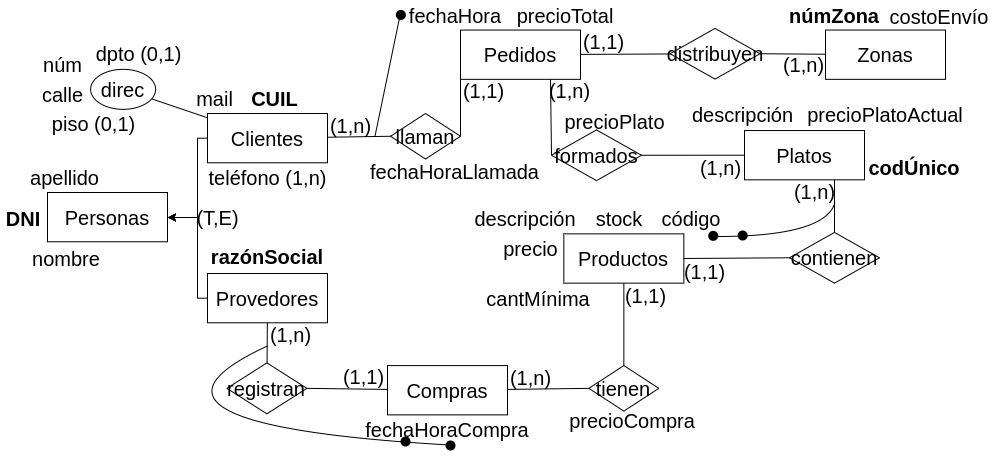

The diagram above was exported from draw.io. Its source (the exported page's mxGraphModel, read from the mxfile embedded in the PNG):
<mxGraphModel dx="1257" dy="799" grid="1" gridSize="9" guides="1" tooltips="1" connect="1" arrows="1" fold="1" page="1" pageScale="1" pageWidth="1169" pageHeight="827" math="0" shadow="0">
  <root>
    <mxCell id="0" />
    <mxCell id="1" parent="0" />
    <mxCell id="6J0LYDviV9yyTgjuz20k-1" value="&lt;font style=&quot;font-size: 20px;&quot;&gt;Personas&lt;/font&gt;" style="whiteSpace=wrap;html=1;align=center;fontSize=20;" vertex="1" parent="1">
      <mxGeometry x="49.999999999999886" y="388" width="120" height="49.29" as="geometry" />
    </mxCell>
    <mxCell id="6J0LYDviV9yyTgjuz20k-4" style="edgeStyle=orthogonalEdgeStyle;rounded=0;orthogonalLoop=1;jettySize=auto;html=1;" edge="1" parent="1" source="6J0LYDviV9yyTgjuz20k-2" target="6J0LYDviV9yyTgjuz20k-1">
      <mxGeometry relative="1" as="geometry">
        <Array as="points">
          <mxPoint x="200" y="334" />
          <mxPoint x="200" y="413" />
        </Array>
      </mxGeometry>
    </mxCell>
    <mxCell id="6J0LYDviV9yyTgjuz20k-2" value="Clientes" style="whiteSpace=wrap;html=1;align=center;fontSize=20;" vertex="1" parent="1">
      <mxGeometry x="209.9999999999999" y="309" width="120" height="49.29" as="geometry" />
    </mxCell>
    <mxCell id="6J0LYDviV9yyTgjuz20k-5" style="edgeStyle=orthogonalEdgeStyle;rounded=0;orthogonalLoop=1;jettySize=auto;html=1;" edge="1" parent="1" source="6J0LYDviV9yyTgjuz20k-3" target="6J0LYDviV9yyTgjuz20k-1">
      <mxGeometry relative="1" as="geometry">
        <Array as="points">
          <mxPoint x="200" y="494" />
          <mxPoint x="200" y="413" />
        </Array>
      </mxGeometry>
    </mxCell>
    <mxCell id="6J0LYDviV9yyTgjuz20k-3" value="&lt;font style=&quot;font-size: 20px;&quot;&gt;Provedores&lt;/font&gt;" style="whiteSpace=wrap;html=1;align=center;fontSize=20;" vertex="1" parent="1">
      <mxGeometry x="209.9999999999999" y="469" width="120" height="49.29" as="geometry" />
    </mxCell>
    <mxCell id="6J0LYDviV9yyTgjuz20k-6" value="DNI" style="text;html=1;strokeColor=none;fillColor=none;align=center;verticalAlign=middle;whiteSpace=wrap;rounded=0;fontSize=20;rotation=0;fontStyle=1" vertex="1" parent="1">
      <mxGeometry x="2.1499999999999986" y="398.5" width="47.85" height="30" as="geometry" />
    </mxCell>
    <mxCell id="6J0LYDviV9yyTgjuz20k-7" value="nombre" style="text;html=1;strokeColor=none;fillColor=none;align=center;verticalAlign=middle;whiteSpace=wrap;rounded=0;fontSize=20;rotation=0;fontStyle=0" vertex="1" parent="1">
      <mxGeometry x="30" y="439" width="77.85" height="30" as="geometry" />
    </mxCell>
    <mxCell id="6J0LYDviV9yyTgjuz20k-8" value="apellido" style="text;html=1;strokeColor=none;fillColor=none;align=center;verticalAlign=middle;whiteSpace=wrap;rounded=0;fontSize=20;rotation=0;fontStyle=0" vertex="1" parent="1">
      <mxGeometry x="30" y="358.29" width="74.7" height="30" as="geometry" />
    </mxCell>
    <mxCell id="6J0LYDviV9yyTgjuz20k-9" value="teléfono (1,n)" style="text;html=1;strokeColor=none;fillColor=none;align=center;verticalAlign=middle;whiteSpace=wrap;rounded=0;fontSize=20;rotation=0;fontStyle=0" vertex="1" parent="1">
      <mxGeometry x="207.65" y="358.29" width="124.7" height="30" as="geometry" />
    </mxCell>
    <mxCell id="6J0LYDviV9yyTgjuz20k-11" value="&lt;font style=&quot;font-size: 20px;&quot;&gt;direc&lt;/font&gt;" style="ellipse;whiteSpace=wrap;html=1;strokeWidth=1;" vertex="1" parent="1">
      <mxGeometry x="93.13000000000005" y="264.84000000000003" width="65" height="40" as="geometry" />
    </mxCell>
    <mxCell id="6J0LYDviV9yyTgjuz20k-12" value="dpto (0,1)" style="text;html=1;strokeColor=none;fillColor=none;align=center;verticalAlign=middle;whiteSpace=wrap;rounded=0;fontSize=20;rotation=0;" vertex="1" parent="1">
      <mxGeometry x="93.13" y="234.24" width="96.87" height="30" as="geometry" />
    </mxCell>
    <mxCell id="6J0LYDviV9yyTgjuz20k-13" value="piso (0,1)" style="text;html=1;strokeColor=none;fillColor=none;align=center;verticalAlign=middle;whiteSpace=wrap;rounded=0;fontSize=20;rotation=0;" vertex="1" parent="1">
      <mxGeometry x="47.56" y="304.49" width="96.87" height="30" as="geometry" />
    </mxCell>
    <mxCell id="6J0LYDviV9yyTgjuz20k-14" value="calle" style="text;html=1;strokeColor=none;fillColor=none;align=center;verticalAlign=middle;whiteSpace=wrap;rounded=0;fontSize=20;rotation=0;" vertex="1" parent="1">
      <mxGeometry x="38.129999999999995" y="274.84000000000003" width="55" height="30" as="geometry" />
    </mxCell>
    <mxCell id="6J0LYDviV9yyTgjuz20k-15" value="núm" style="text;html=1;strokeColor=none;fillColor=none;align=center;verticalAlign=middle;whiteSpace=wrap;rounded=0;fontSize=20;rotation=0;" vertex="1" parent="1">
      <mxGeometry x="38.129999999999995" y="244.83999999999997" width="55" height="30" as="geometry" />
    </mxCell>
    <mxCell id="6J0LYDviV9yyTgjuz20k-16" value="mail" style="text;html=1;strokeColor=none;fillColor=none;align=center;verticalAlign=middle;whiteSpace=wrap;rounded=0;fontSize=20;rotation=0;fontStyle=0" vertex="1" parent="1">
      <mxGeometry x="190" y="279" width="54.7" height="30" as="geometry" />
    </mxCell>
    <mxCell id="6J0LYDviV9yyTgjuz20k-17" value="&lt;b&gt;CUIL&lt;/b&gt;" style="text;html=1;strokeColor=none;fillColor=none;align=center;verticalAlign=middle;whiteSpace=wrap;rounded=0;fontSize=20;rotation=0;fontStyle=0" vertex="1" parent="1">
      <mxGeometry x="244.7" y="279" width="64.7" height="30" as="geometry" />
    </mxCell>
    <mxCell id="6J0LYDviV9yyTgjuz20k-18" value="" style="endArrow=none;html=1;rounded=0;fontSize=20;" edge="1" parent="1" source="6J0LYDviV9yyTgjuz20k-2" target="6J0LYDviV9yyTgjuz20k-11">
      <mxGeometry width="50" height="50" relative="1" as="geometry">
        <mxPoint x="580" y="149" as="sourcePoint" />
        <mxPoint x="367" y="80" as="targetPoint" />
      </mxGeometry>
    </mxCell>
    <mxCell id="6J0LYDviV9yyTgjuz20k-19" value="&lt;font style=&quot;font-size: 20px;&quot;&gt;Platos&lt;/font&gt;" style="whiteSpace=wrap;html=1;align=center;fontSize=20;" vertex="1" parent="1">
      <mxGeometry x="746.9999999999999" y="326.03999999999996" width="120" height="49.29" as="geometry" />
    </mxCell>
    <mxCell id="6J0LYDviV9yyTgjuz20k-20" value="codÚnico" style="text;html=1;strokeColor=none;fillColor=none;align=center;verticalAlign=middle;whiteSpace=wrap;rounded=0;fontSize=20;rotation=0;fontStyle=1" vertex="1" parent="1">
      <mxGeometry x="865.85" y="348.33" width="102.35" height="30" as="geometry" />
    </mxCell>
    <mxCell id="6J0LYDviV9yyTgjuz20k-22" value="descripción" style="text;html=1;strokeColor=none;fillColor=none;align=center;verticalAlign=middle;whiteSpace=wrap;rounded=0;fontSize=20;rotation=0;fontStyle=0" vertex="1" parent="1">
      <mxGeometry x="686.65" y="295.40999999999997" width="117.05" height="30" as="geometry" />
    </mxCell>
    <mxCell id="6J0LYDviV9yyTgjuz20k-23" value="&lt;font style=&quot;font-size: 20px;&quot;&gt;Pedidos&lt;/font&gt;" style="whiteSpace=wrap;html=1;align=center;fontSize=20;" vertex="1" parent="1">
      <mxGeometry x="462.9999999999999" y="225.55000000000004" width="120" height="49.29" as="geometry" />
    </mxCell>
    <mxCell id="6J0LYDviV9yyTgjuz20k-24" value="llaman" style="shape=rhombus;perimeter=rhombusPerimeter;whiteSpace=wrap;html=1;align=center;fontSize=20;" vertex="1" parent="1">
      <mxGeometry x="393" y="309" width="70" height="45.52" as="geometry" />
    </mxCell>
    <mxCell id="6J0LYDviV9yyTgjuz20k-25" value="" style="endArrow=none;html=1;rounded=0;fontSize=20;exitX=0;exitY=0.5;exitDx=0;exitDy=0;" edge="1" parent="1" source="6J0LYDviV9yyTgjuz20k-24" target="6J0LYDviV9yyTgjuz20k-2">
      <mxGeometry width="50" height="50" relative="1" as="geometry">
        <mxPoint x="220" y="327" as="sourcePoint" />
        <mxPoint x="165" y="312" as="targetPoint" />
      </mxGeometry>
    </mxCell>
    <mxCell id="6J0LYDviV9yyTgjuz20k-26" value="" style="endArrow=none;html=1;rounded=0;fontSize=20;entryX=1;entryY=0.5;entryDx=0;entryDy=0;exitX=0;exitY=1;exitDx=0;exitDy=0;" edge="1" parent="1" source="6J0LYDviV9yyTgjuz20k-23" target="6J0LYDviV9yyTgjuz20k-24">
      <mxGeometry width="50" height="50" relative="1" as="geometry">
        <mxPoint x="460" y="317" as="sourcePoint" />
        <mxPoint x="340" y="335" as="targetPoint" />
      </mxGeometry>
    </mxCell>
    <mxCell id="6J0LYDviV9yyTgjuz20k-27" value="precioTotal" style="text;html=1;strokeColor=none;fillColor=none;align=center;verticalAlign=middle;whiteSpace=wrap;rounded=0;fontSize=20;rotation=0;fontStyle=0" vertex="1" parent="1">
      <mxGeometry x="512.6" y="195.55" width="110" height="30" as="geometry" />
    </mxCell>
    <mxCell id="6J0LYDviV9yyTgjuz20k-28" value="&lt;font style=&quot;font-size: 20px;&quot;&gt;Productos&lt;/font&gt;" style="whiteSpace=wrap;html=1;align=center;fontSize=20;" vertex="1" parent="1">
      <mxGeometry x="566.3499999999999" y="429.35" width="120" height="49.29" as="geometry" />
    </mxCell>
    <mxCell id="6J0LYDviV9yyTgjuz20k-29" value="fechaHora" style="text;html=1;strokeColor=none;fillColor=none;align=center;verticalAlign=middle;whiteSpace=wrap;rounded=0;fontSize=20;rotation=0;fontStyle=0" vertex="1" parent="1">
      <mxGeometry x="402.59999999999997" y="195.55" width="110" height="30" as="geometry" />
    </mxCell>
    <mxCell id="6J0LYDviV9yyTgjuz20k-30" value="código" style="text;html=1;strokeColor=none;fillColor=none;align=center;verticalAlign=middle;whiteSpace=wrap;rounded=0;fontSize=20;rotation=0;fontStyle=0" vertex="1" parent="1">
      <mxGeometry x="657.82" y="399.3500000000001" width="72.35" height="30" as="geometry" />
    </mxCell>
    <mxCell id="6J0LYDviV9yyTgjuz20k-33" value="descripción" style="text;html=1;strokeColor=none;fillColor=none;align=center;verticalAlign=middle;whiteSpace=wrap;rounded=0;fontSize=20;rotation=0;fontStyle=0" vertex="1" parent="1">
      <mxGeometry x="473.00000000000006" y="399.34999999999997" width="110" height="30" as="geometry" />
    </mxCell>
    <mxCell id="6J0LYDviV9yyTgjuz20k-34" value="precio" style="text;html=1;strokeColor=none;fillColor=none;align=center;verticalAlign=middle;whiteSpace=wrap;rounded=0;fontSize=20;rotation=0;fontStyle=0" vertex="1" parent="1">
      <mxGeometry x="501.3" y="429.35" width="64.7" height="30" as="geometry" />
    </mxCell>
    <mxCell id="6J0LYDviV9yyTgjuz20k-35" value="stock" style="text;html=1;strokeColor=none;fillColor=none;align=center;verticalAlign=middle;whiteSpace=wrap;rounded=0;fontSize=20;rotation=0;fontStyle=0" vertex="1" parent="1">
      <mxGeometry x="591.35" y="399.34999999999997" width="62.35" height="30" as="geometry" />
    </mxCell>
    <mxCell id="6J0LYDviV9yyTgjuz20k-36" value="cantMínima" style="text;html=1;strokeColor=none;fillColor=none;align=center;verticalAlign=middle;whiteSpace=wrap;rounded=0;fontSize=20;rotation=0;fontStyle=0" vertex="1" parent="1">
      <mxGeometry x="486.4" y="478.64000000000004" width="110" height="30" as="geometry" />
    </mxCell>
    <mxCell id="6J0LYDviV9yyTgjuz20k-37" value="Compras" style="whiteSpace=wrap;html=1;align=center;fontSize=20;" vertex="1" parent="1">
      <mxGeometry x="389.9999999999999" y="561.08" width="120" height="49.29" as="geometry" />
    </mxCell>
    <mxCell id="6J0LYDviV9yyTgjuz20k-38" value="" style="endArrow=none;html=1;rounded=0;fontSize=20;exitX=0;exitY=0.5;exitDx=0;exitDy=0;" edge="1" parent="1" source="6J0LYDviV9yyTgjuz20k-44" target="6J0LYDviV9yyTgjuz20k-37">
      <mxGeometry width="50" height="50" relative="1" as="geometry">
        <mxPoint x="540" y="218.79000000000002" as="sourcePoint" />
        <mxPoint x="640.0000000000002" y="460.0029038580565" as="targetPoint" />
      </mxGeometry>
    </mxCell>
    <mxCell id="6J0LYDviV9yyTgjuz20k-40" value="" style="endArrow=none;html=1;rounded=0;fontSize=20;exitX=0;exitY=0.5;exitDx=0;exitDy=0;entryX=0.75;entryY=1;entryDx=0;entryDy=0;" edge="1" parent="1" source="6J0LYDviV9yyTgjuz20k-62" target="6J0LYDviV9yyTgjuz20k-23">
      <mxGeometry width="50" height="50" relative="1" as="geometry">
        <mxPoint x="744" y="590" as="sourcePoint" />
        <mxPoint x="639" y="294" as="targetPoint" />
      </mxGeometry>
    </mxCell>
    <mxCell id="6J0LYDviV9yyTgjuz20k-41" value="registran" style="shape=rhombus;perimeter=rhombusPerimeter;whiteSpace=wrap;html=1;align=center;fontSize=20;" vertex="1" parent="1">
      <mxGeometry x="229.4" y="558.38" width="80" height="50.92" as="geometry" />
    </mxCell>
    <mxCell id="6J0LYDviV9yyTgjuz20k-42" value="" style="endArrow=none;html=1;rounded=0;fontSize=20;" edge="1" parent="1" source="6J0LYDviV9yyTgjuz20k-41" target="6J0LYDviV9yyTgjuz20k-3">
      <mxGeometry width="50" height="50" relative="1" as="geometry">
        <mxPoint x="460" y="317" as="sourcePoint" />
        <mxPoint x="340" y="335" as="targetPoint" />
      </mxGeometry>
    </mxCell>
    <mxCell id="6J0LYDviV9yyTgjuz20k-43" value="fechaHoraCompra" style="text;html=1;strokeColor=none;fillColor=none;align=center;verticalAlign=middle;whiteSpace=wrap;rounded=0;fontSize=20;rotation=0;fontStyle=0" vertex="1" parent="1">
      <mxGeometry x="395" y="610.37" width="110" height="30" as="geometry" />
    </mxCell>
    <mxCell id="6J0LYDviV9yyTgjuz20k-44" value="tienen" style="shape=rhombus;perimeter=rhombusPerimeter;whiteSpace=wrap;html=1;align=center;fontSize=20;" vertex="1" parent="1">
      <mxGeometry x="591.35" y="561.08" width="70" height="45.52" as="geometry" />
    </mxCell>
    <mxCell id="6J0LYDviV9yyTgjuz20k-45" value="" style="endArrow=none;html=1;rounded=0;fontSize=20;entryX=0.5;entryY=0;entryDx=0;entryDy=0;" edge="1" parent="1" source="6J0LYDviV9yyTgjuz20k-28" target="6J0LYDviV9yyTgjuz20k-44">
      <mxGeometry width="50" height="50" relative="1" as="geometry">
        <mxPoint x="645" y="656.33" as="sourcePoint" />
        <mxPoint x="595" y="583.17" as="targetPoint" />
      </mxGeometry>
    </mxCell>
    <mxCell id="6J0LYDviV9yyTgjuz20k-46" value="" style="endArrow=none;html=1;rounded=0;fontSize=20;entryX=1;entryY=0.5;entryDx=0;entryDy=0;" edge="1" parent="1" source="6J0LYDviV9yyTgjuz20k-37" target="6J0LYDviV9yyTgjuz20k-41">
      <mxGeometry width="50" height="50" relative="1" as="geometry">
        <mxPoint x="363" y="583" as="sourcePoint" />
        <mxPoint x="306" y="528" as="targetPoint" />
      </mxGeometry>
    </mxCell>
    <mxCell id="6J0LYDviV9yyTgjuz20k-47" value="precioCompra" style="text;html=1;strokeColor=none;fillColor=none;align=center;verticalAlign=middle;whiteSpace=wrap;rounded=0;fontSize=20;rotation=0;fontStyle=0" vertex="1" parent="1">
      <mxGeometry x="566" y="601" width="138" height="30" as="geometry" />
    </mxCell>
    <mxCell id="6J0LYDviV9yyTgjuz20k-48" value="&lt;b&gt;razónSocial&lt;/b&gt;" style="text;html=1;strokeColor=none;fillColor=none;align=center;verticalAlign=middle;whiteSpace=wrap;rounded=0;fontSize=20;rotation=0;fontStyle=0" vertex="1" parent="1">
      <mxGeometry x="211.17000000000002" y="437.28999999999996" width="117.65" height="30" as="geometry" />
    </mxCell>
    <mxCell id="6J0LYDviV9yyTgjuz20k-49" value="(1,n)" style="text;html=1;strokeColor=none;fillColor=none;align=center;verticalAlign=middle;whiteSpace=wrap;rounded=0;fontSize=20;rotation=0;" vertex="1" parent="1">
      <mxGeometry x="269.9999999999999" y="518.29" width="47.4" height="23.17" as="geometry" />
    </mxCell>
    <mxCell id="6J0LYDviV9yyTgjuz20k-50" value="(1,1)" style="text;html=1;strokeColor=none;fillColor=none;align=center;verticalAlign=middle;whiteSpace=wrap;rounded=0;fontSize=20;rotation=0;" vertex="1" parent="1">
      <mxGeometry x="342.5999999999999" y="560" width="47.4" height="23.17" as="geometry" />
    </mxCell>
    <mxCell id="6J0LYDviV9yyTgjuz20k-51" value="" style="curved=1;endArrow=none;html=1;rounded=0;entryX=0;entryY=1;entryDx=0;entryDy=0;endFill=0;exitX=0.5;exitY=1;exitDx=0;exitDy=0;" edge="1" parent="1" source="6J0LYDviV9yyTgjuz20k-43" target="6J0LYDviV9yyTgjuz20k-49">
      <mxGeometry width="50" height="50" relative="1" as="geometry">
        <mxPoint x="410" y="660" as="sourcePoint" />
        <mxPoint x="380" y="515" as="targetPoint" />
        <Array as="points">
          <mxPoint x="100" y="620" />
        </Array>
      </mxGeometry>
    </mxCell>
    <mxCell id="6J0LYDviV9yyTgjuz20k-53" value="" style="shape=waypoint;sketch=0;size=6;pointerEvents=1;points=[];fillColor=none;resizable=0;rotatable=0;perimeter=centerPerimeter;snapToPoint=1;strokeWidth=3;" vertex="1" parent="1">
      <mxGeometry x="443" y="631" width="20" height="20" as="geometry" />
    </mxCell>
    <mxCell id="6J0LYDviV9yyTgjuz20k-54" value="" style="shape=waypoint;sketch=0;size=6;pointerEvents=1;points=[];fillColor=none;resizable=0;rotatable=0;perimeter=centerPerimeter;snapToPoint=1;strokeWidth=3;" vertex="1" parent="1">
      <mxGeometry x="398" y="627" width="20" height="20" as="geometry" />
    </mxCell>
    <mxCell id="6J0LYDviV9yyTgjuz20k-55" value="(1,n)" style="text;html=1;strokeColor=none;fillColor=none;align=center;verticalAlign=middle;whiteSpace=wrap;rounded=0;fontSize=20;rotation=0;" vertex="1" parent="1">
      <mxGeometry x="509.9999999999999" y="561.08" width="47.4" height="23.17" as="geometry" />
    </mxCell>
    <mxCell id="6J0LYDviV9yyTgjuz20k-57" value="(1,n)" style="text;html=1;strokeColor=none;fillColor=none;align=center;verticalAlign=middle;whiteSpace=wrap;rounded=0;fontSize=20;rotation=0;" vertex="1" parent="1">
      <mxGeometry x="329.9999999999999" y="309.00000000000006" width="47.4" height="23.17" as="geometry" />
    </mxCell>
    <mxCell id="6J0LYDviV9yyTgjuz20k-58" value="(1,1)" style="text;html=1;strokeColor=none;fillColor=none;align=center;verticalAlign=middle;whiteSpace=wrap;rounded=0;fontSize=20;rotation=0;" vertex="1" parent="1">
      <mxGeometry x="462.9999999999999" y="274.84000000000003" width="47.4" height="23.17" as="geometry" />
    </mxCell>
    <mxCell id="6J0LYDviV9yyTgjuz20k-59" value="contienen" style="shape=rhombus;perimeter=rhombusPerimeter;whiteSpace=wrap;html=1;align=center;fontSize=20;" vertex="1" parent="1">
      <mxGeometry x="792" y="427.92999999999995" width="90" height="50.71" as="geometry" />
    </mxCell>
    <mxCell id="6J0LYDviV9yyTgjuz20k-62" value="formados" style="shape=rhombus;perimeter=rhombusPerimeter;whiteSpace=wrap;html=1;align=center;fontSize=20;" vertex="1" parent="1">
      <mxGeometry x="553.9999999999999" y="325.40999999999997" width="90" height="50.71" as="geometry" />
    </mxCell>
    <mxCell id="6J0LYDviV9yyTgjuz20k-63" value="" style="endArrow=none;html=1;rounded=0;fontSize=20;exitX=1;exitY=0.5;exitDx=0;exitDy=0;" edge="1" parent="1" source="6J0LYDviV9yyTgjuz20k-62" target="6J0LYDviV9yyTgjuz20k-19">
      <mxGeometry width="50" height="50" relative="1" as="geometry">
        <mxPoint x="724.8" y="259" as="sourcePoint" />
        <mxPoint x="635.8" y="260" as="targetPoint" />
      </mxGeometry>
    </mxCell>
    <mxCell id="6J0LYDviV9yyTgjuz20k-64" value="(1,n)" style="text;html=1;strokeColor=none;fillColor=none;align=center;verticalAlign=middle;whiteSpace=wrap;rounded=0;fontSize=20;rotation=0;" vertex="1" parent="1">
      <mxGeometry x="548.9999999999999" y="274.84000000000003" width="47.4" height="23.17" as="geometry" />
    </mxCell>
    <mxCell id="6J0LYDviV9yyTgjuz20k-65" value="(1,n)" style="text;html=1;strokeColor=none;fillColor=none;align=center;verticalAlign=middle;whiteSpace=wrap;rounded=0;fontSize=20;rotation=0;" vertex="1" parent="1">
      <mxGeometry x="699.5999999999999" y="351.71000000000004" width="47.4" height="23.17" as="geometry" />
    </mxCell>
    <mxCell id="6J0LYDviV9yyTgjuz20k-67" value="" style="shape=waypoint;sketch=0;size=6;pointerEvents=1;points=[];fillColor=none;resizable=0;rotatable=0;perimeter=centerPerimeter;snapToPoint=1;strokeWidth=3;" vertex="1" parent="1">
      <mxGeometry x="393.35" y="200.42000000000004" width="20" height="20" as="geometry" />
    </mxCell>
    <mxCell id="6J0LYDviV9yyTgjuz20k-71" value="(1,1)" style="text;html=1;strokeColor=none;fillColor=none;align=center;verticalAlign=middle;whiteSpace=wrap;rounded=0;fontSize=20;rotation=0;" vertex="1" parent="1">
      <mxGeometry x="683.9999999999999" y="455.46999999999997" width="47.4" height="23.17" as="geometry" />
    </mxCell>
    <mxCell id="6J0LYDviV9yyTgjuz20k-72" value="fechaHoraLlamada" style="text;html=1;strokeColor=none;fillColor=none;align=center;verticalAlign=middle;whiteSpace=wrap;rounded=0;fontSize=20;rotation=0;fontStyle=0" vertex="1" parent="1">
      <mxGeometry x="365.1" y="351.71" width="185" height="30" as="geometry" />
    </mxCell>
    <mxCell id="6J0LYDviV9yyTgjuz20k-74" value="" style="endArrow=none;html=1;rounded=0;fontSize=20;entryX=0;entryY=0.5;entryDx=0;entryDy=0;exitX=1;exitY=1;exitDx=0;exitDy=0;" edge="1" parent="1" source="6J0LYDviV9yyTgjuz20k-57" target="6J0LYDviV9yyTgjuz20k-29">
      <mxGeometry width="50" height="50" relative="1" as="geometry">
        <mxPoint x="564" y="396" as="sourcePoint" />
        <mxPoint x="562" y="284" as="targetPoint" />
      </mxGeometry>
    </mxCell>
    <mxCell id="6J0LYDviV9yyTgjuz20k-76" value="" style="endArrow=none;html=1;rounded=0;fontSize=20;exitX=0.75;exitY=1;exitDx=0;exitDy=0;entryX=0.5;entryY=0;entryDx=0;entryDy=0;" edge="1" parent="1" source="6J0LYDviV9yyTgjuz20k-19" target="6J0LYDviV9yyTgjuz20k-59">
      <mxGeometry width="50" height="50" relative="1" as="geometry">
        <mxPoint x="769" y="284" as="sourcePoint" />
        <mxPoint x="769" y="331" as="targetPoint" />
      </mxGeometry>
    </mxCell>
    <mxCell id="6J0LYDviV9yyTgjuz20k-77" value="" style="endArrow=none;html=1;rounded=0;fontSize=20;exitX=0;exitY=0.5;exitDx=0;exitDy=0;entryX=1;entryY=0.5;entryDx=0;entryDy=0;" edge="1" parent="1" source="6J0LYDviV9yyTgjuz20k-59" target="6J0LYDviV9yyTgjuz20k-28">
      <mxGeometry width="50" height="50" relative="1" as="geometry">
        <mxPoint x="799" y="380" as="sourcePoint" />
        <mxPoint x="801" y="436" as="targetPoint" />
      </mxGeometry>
    </mxCell>
    <mxCell id="6J0LYDviV9yyTgjuz20k-78" value="(1,n)" style="text;html=1;strokeColor=none;fillColor=none;align=center;verticalAlign=middle;whiteSpace=wrap;rounded=0;fontSize=20;rotation=0;" vertex="1" parent="1">
      <mxGeometry x="793.8499999999999" y="375.33" width="47.4" height="23.17" as="geometry" />
    </mxCell>
    <mxCell id="6J0LYDviV9yyTgjuz20k-82" value="distribuyen" style="shape=rhombus;perimeter=rhombusPerimeter;whiteSpace=wrap;html=1;align=center;fontSize=20;" vertex="1" parent="1">
      <mxGeometry x="672.55" y="223.88999999999993" width="90" height="50.71" as="geometry" />
    </mxCell>
    <mxCell id="6J0LYDviV9yyTgjuz20k-83" value="&lt;font style=&quot;font-size: 20px;&quot;&gt;Zonas&lt;/font&gt;" style="whiteSpace=wrap;html=1;align=center;fontSize=20;" vertex="1" parent="1">
      <mxGeometry x="827.9999999999999" y="225.54999999999998" width="120" height="49.29" as="geometry" />
    </mxCell>
    <mxCell id="6J0LYDviV9yyTgjuz20k-84" value="" style="endArrow=none;html=1;rounded=0;fontSize=20;" edge="1" parent="1" source="6J0LYDviV9yyTgjuz20k-23" target="6J0LYDviV9yyTgjuz20k-82">
      <mxGeometry width="50" height="50" relative="1" as="geometry">
        <mxPoint x="622" y="356" as="sourcePoint" />
        <mxPoint x="709" y="356" as="targetPoint" />
      </mxGeometry>
    </mxCell>
    <mxCell id="6J0LYDviV9yyTgjuz20k-85" value="" style="endArrow=none;html=1;rounded=0;fontSize=20;exitX=1;exitY=0.5;exitDx=0;exitDy=0;" edge="1" parent="1" source="6J0LYDviV9yyTgjuz20k-82" target="6J0LYDviV9yyTgjuz20k-83">
      <mxGeometry width="50" height="50" relative="1" as="geometry">
        <mxPoint x="592" y="260" as="sourcePoint" />
        <mxPoint x="676" y="262" as="targetPoint" />
      </mxGeometry>
    </mxCell>
    <mxCell id="6J0LYDviV9yyTgjuz20k-86" value="(1,1)" style="text;html=1;strokeColor=none;fillColor=none;align=center;verticalAlign=middle;whiteSpace=wrap;rounded=0;fontSize=20;rotation=0;" vertex="1" parent="1">
      <mxGeometry x="582.9999999999999" y="225.55000000000004" width="47.4" height="23.17" as="geometry" />
    </mxCell>
    <mxCell id="6J0LYDviV9yyTgjuz20k-87" value="(1,n)" style="text;html=1;strokeColor=none;fillColor=none;align=center;verticalAlign=middle;whiteSpace=wrap;rounded=0;fontSize=20;rotation=0;" vertex="1" parent="1">
      <mxGeometry x="782.9999999999999" y="248.25" width="47.4" height="23.17" as="geometry" />
    </mxCell>
    <mxCell id="6J0LYDviV9yyTgjuz20k-89" value="" style="curved=1;endArrow=none;html=1;rounded=0;entryX=0.75;entryY=1;entryDx=0;entryDy=0;endFill=0;" edge="1" parent="1">
      <mxGeometry width="50" height="50" relative="1" as="geometry">
        <mxPoint x="719" y="432" as="sourcePoint" />
        <mxPoint x="837.3999999999999" y="398.4999999999999" as="targetPoint" />
        <Array as="points">
          <mxPoint x="827" y="432" />
        </Array>
      </mxGeometry>
    </mxCell>
    <mxCell id="6J0LYDviV9yyTgjuz20k-90" value="" style="shape=waypoint;sketch=0;size=6;pointerEvents=1;points=[];fillColor=none;resizable=0;rotatable=0;perimeter=centerPerimeter;snapToPoint=1;strokeWidth=3;" vertex="1" parent="1">
      <mxGeometry x="705.6999999999999" y="421.34999999999997" width="20" height="20" as="geometry" />
    </mxCell>
    <mxCell id="6J0LYDviV9yyTgjuz20k-91" value="" style="shape=waypoint;sketch=0;size=6;pointerEvents=1;points=[];fillColor=none;resizable=0;rotatable=0;perimeter=centerPerimeter;snapToPoint=1;strokeWidth=3;" vertex="1" parent="1">
      <mxGeometry x="735.17" y="420.99999999999994" width="20" height="20" as="geometry" />
    </mxCell>
    <mxCell id="6J0LYDviV9yyTgjuz20k-92" value="númZona" style="text;html=1;strokeColor=none;fillColor=none;align=center;verticalAlign=middle;whiteSpace=wrap;rounded=0;fontSize=20;rotation=0;fontStyle=1" vertex="1" parent="1">
      <mxGeometry x="785.82" y="195.54999999999998" width="102.35" height="30" as="geometry" />
    </mxCell>
    <mxCell id="6J0LYDviV9yyTgjuz20k-93" value="costoEnvío" style="text;html=1;strokeColor=none;fillColor=none;align=center;verticalAlign=middle;whiteSpace=wrap;rounded=0;fontSize=20;rotation=0;fontStyle=0" vertex="1" parent="1">
      <mxGeometry x="888.17" y="199.26" width="108" height="26.29" as="geometry" />
    </mxCell>
    <mxCell id="6J0LYDviV9yyTgjuz20k-94" value="(1,1)" style="text;html=1;strokeColor=none;fillColor=none;align=center;verticalAlign=middle;whiteSpace=wrap;rounded=0;fontSize=20;rotation=0;" vertex="1" parent="1">
      <mxGeometry x="625.1499999999999" y="479.83000000000004" width="47.4" height="23.17" as="geometry" />
    </mxCell>
    <mxCell id="6J0LYDviV9yyTgjuz20k-95" value="(T,E)" style="text;html=1;strokeColor=none;fillColor=none;align=center;verticalAlign=middle;whiteSpace=wrap;rounded=0;fontSize=20;rotation=0;" vertex="1" parent="1">
      <mxGeometry x="197.2999999999999" y="401.06000000000006" width="47.4" height="23.17" as="geometry" />
    </mxCell>
    <mxCell id="6J0LYDviV9yyTgjuz20k-96" value="precioPlatoActual" style="text;html=1;strokeColor=none;fillColor=none;align=center;verticalAlign=middle;whiteSpace=wrap;rounded=0;fontSize=20;rotation=0;fontStyle=0" vertex="1" parent="1">
      <mxGeometry x="808.2" y="295.41" width="160" height="30" as="geometry" />
    </mxCell>
    <mxCell id="6J0LYDviV9yyTgjuz20k-98" value="precioPlato" style="text;html=1;strokeColor=none;fillColor=none;align=center;verticalAlign=middle;whiteSpace=wrap;rounded=0;fontSize=20;rotation=0;fontStyle=0" vertex="1" parent="1">
      <mxGeometry x="557.4000000000001" y="302.17" width="121.3" height="30" as="geometry" />
    </mxCell>
  </root>
</mxGraphModel>